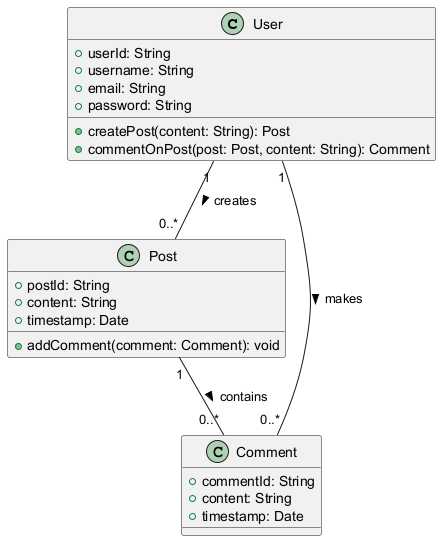

The diagram above was rendered by PlantUML. Its source (embedded in the PNG):
@startuml
class User {
    +userId: String
    +username: String
    +email: String
    +password: String
    +createPost(content: String): Post
    +commentOnPost(post: Post, content: String): Comment
}

class Post {
    +postId: String
    +content: String
    +timestamp: Date
    +addComment(comment: Comment): void
}

class Comment {
    +commentId: String
    +content: String
    +timestamp: Date
}

User "1" -- "0..*" Post : creates >
Post "1" -- "0..*" Comment : contains >
User "1" -- "0..*" Comment : makes >
@enduml